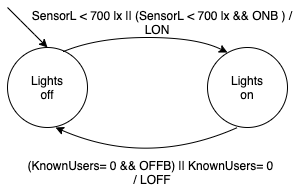

The diagram above was exported from draw.io. Its source (the exported page's mxGraphModel, read from the mxfile embedded in the PNG):
<mxGraphModel dx="786" dy="514" grid="1" gridSize="10" guides="1" tooltips="1" connect="1" arrows="1" fold="1" page="1" pageScale="1" pageWidth="827" pageHeight="1169" math="0" shadow="0">
  <root>
    <mxCell id="0" />
    <mxCell id="1" parent="0" />
    <mxCell id="REVlT72RibwiDmRigrxP-2" value="" style="ellipse;whiteSpace=wrap;html=1;aspect=fixed;" parent="1" vertex="1">
      <mxGeometry x="80" y="160" width="80" height="80" as="geometry" />
    </mxCell>
    <mxCell id="REVlT72RibwiDmRigrxP-3" value="Lights off" style="text;html=1;strokeColor=none;fillColor=none;align=center;verticalAlign=middle;whiteSpace=wrap;rounded=0;" parent="1" vertex="1">
      <mxGeometry x="100" y="190" width="40" height="20" as="geometry" />
    </mxCell>
    <mxCell id="REVlT72RibwiDmRigrxP-4" value="" style="ellipse;whiteSpace=wrap;html=1;aspect=fixed;" parent="1" vertex="1">
      <mxGeometry x="280" y="160" width="80" height="80" as="geometry" />
    </mxCell>
    <mxCell id="REVlT72RibwiDmRigrxP-5" value="Lights on" style="text;html=1;strokeColor=none;fillColor=none;align=center;verticalAlign=middle;whiteSpace=wrap;rounded=0;" parent="1" vertex="1">
      <mxGeometry x="300" y="190" width="40" height="20" as="geometry" />
    </mxCell>
    <mxCell id="REVlT72RibwiDmRigrxP-7" value="" style="endArrow=classic;html=1;entryX=0.5;entryY=0;entryDx=0;entryDy=0;" parent="1" target="REVlT72RibwiDmRigrxP-2" edge="1">
      <mxGeometry width="50" height="50" relative="1" as="geometry">
        <mxPoint x="80" y="120" as="sourcePoint" />
        <mxPoint x="120" y="150" as="targetPoint" />
        <Array as="points">
          <mxPoint x="100" y="140" />
        </Array>
      </mxGeometry>
    </mxCell>
    <mxCell id="REVlT72RibwiDmRigrxP-10" value="" style="endArrow=classic;html=1;curved=1;exitX=0.7;exitY=0.05;exitDx=0;exitDy=0;exitPerimeter=0;entryX=0.25;entryY=0.063;entryDx=0;entryDy=0;entryPerimeter=0;" parent="1" source="REVlT72RibwiDmRigrxP-2" target="REVlT72RibwiDmRigrxP-4" edge="1">
      <mxGeometry width="50" height="50" relative="1" as="geometry">
        <mxPoint x="190" y="210" as="sourcePoint" />
        <mxPoint x="240" y="160" as="targetPoint" />
        <Array as="points">
          <mxPoint x="170" y="150" />
          <mxPoint x="270" y="150" />
        </Array>
      </mxGeometry>
    </mxCell>
    <mxCell id="REVlT72RibwiDmRigrxP-12" value="" style="endArrow=classic;html=1;exitX=0.2;exitY=0.975;exitDx=0;exitDy=0;exitPerimeter=0;strokeColor=none;curved=1;entryX=0.663;entryY=0.963;entryDx=0;entryDy=0;entryPerimeter=0;" parent="1" source="REVlT72RibwiDmRigrxP-4" target="REVlT72RibwiDmRigrxP-2" edge="1">
      <mxGeometry width="50" height="50" relative="1" as="geometry">
        <mxPoint x="190" y="210" as="sourcePoint" />
        <mxPoint x="190" y="238" as="targetPoint" />
        <Array as="points">
          <mxPoint x="220" y="270" />
        </Array>
      </mxGeometry>
    </mxCell>
    <mxCell id="REVlT72RibwiDmRigrxP-13" value="" style="endArrow=classic;html=1;curved=1;entryX=0.6;entryY=1;entryDx=0;entryDy=0;entryPerimeter=0;" parent="1" target="REVlT72RibwiDmRigrxP-2" edge="1">
      <mxGeometry width="50" height="50" relative="1" as="geometry">
        <mxPoint x="310" y="240" as="sourcePoint" />
        <mxPoint x="140" y="240" as="targetPoint" />
        <Array as="points">
          <mxPoint x="220" y="280" />
        </Array>
      </mxGeometry>
    </mxCell>
    <mxCell id="3JzavkJgAG1xAesrgSB4-7" value="(KnownUsers= 0 &amp;amp;&amp;amp; OFFB) || KnownUsers= 0&amp;nbsp;&lt;br&gt;/ LOFF" style="text;html=1;strokeColor=none;fillColor=none;align=center;verticalAlign=middle;whiteSpace=wrap;rounded=0;" parent="1" vertex="1">
      <mxGeometry x="80" y="270" width="290" height="30" as="geometry" />
    </mxCell>
    <mxCell id="3JzavkJgAG1xAesrgSB4-11" value="SensorL &amp;lt; 700 lx || (SensorL &amp;lt; 700 lx &amp;amp;&amp;amp; ONB ) / LON&amp;nbsp; &amp;nbsp;" style="text;html=1;strokeColor=none;fillColor=none;align=center;verticalAlign=middle;whiteSpace=wrap;rounded=0;" parent="1" vertex="1">
      <mxGeometry x="100" y="120" width="270" height="30" as="geometry" />
    </mxCell>
  </root>
</mxGraphModel>